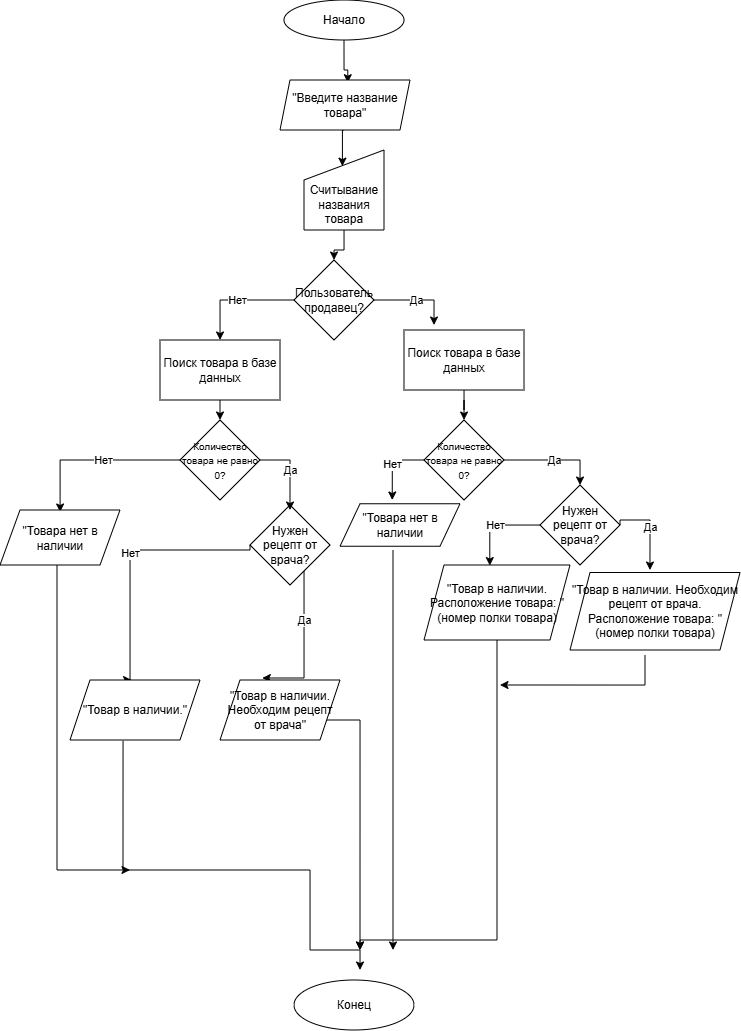

The diagram above was exported from draw.io. Its source (the exported page's mxGraphModel, read from the mxfile embedded in the PNG):
<mxGraphModel dx="815" dy="468" grid="1" gridSize="10" guides="1" tooltips="1" connect="1" arrows="1" fold="1" page="1" pageScale="1" pageWidth="827" pageHeight="1169" math="0" shadow="0">
  <root>
    <mxCell id="0" />
    <mxCell id="1" parent="0" />
    <mxCell id="n5GbsljMuUSU1njEZVS8-64" value="Начало" style="ellipse;whiteSpace=wrap;html=1;" vertex="1" parent="1">
      <mxGeometry x="354" y="10" width="120" height="40" as="geometry" />
    </mxCell>
    <mxCell id="n5GbsljMuUSU1njEZVS8-65" value="" style="edgeStyle=orthogonalEdgeStyle;rounded=0;orthogonalLoop=1;jettySize=auto;html=1;entryX=0.48;entryY=0.202;entryDx=0;entryDy=0;entryPerimeter=0;" edge="1" parent="1" target="n5GbsljMuUSU1njEZVS8-69">
      <mxGeometry relative="1" as="geometry">
        <mxPoint x="414.02857142857147" y="140" as="sourcePoint" />
      </mxGeometry>
    </mxCell>
    <mxCell id="n5GbsljMuUSU1njEZVS8-67" style="edgeStyle=orthogonalEdgeStyle;rounded=0;orthogonalLoop=1;jettySize=auto;html=1;entryX=0.54;entryY=0.054;entryDx=0;entryDy=0;entryPerimeter=0;" edge="1" parent="1" source="n5GbsljMuUSU1njEZVS8-64">
      <mxGeometry relative="1" as="geometry">
        <Array as="points">
          <mxPoint x="414" y="80" />
          <mxPoint x="418" y="80" />
        </Array>
        <mxPoint x="417.76" y="92.70000000000005" as="targetPoint" />
      </mxGeometry>
    </mxCell>
    <mxCell id="n5GbsljMuUSU1njEZVS8-68" value="" style="edgeStyle=orthogonalEdgeStyle;rounded=0;orthogonalLoop=1;jettySize=auto;html=1;" edge="1" parent="1" source="n5GbsljMuUSU1njEZVS8-69" target="n5GbsljMuUSU1njEZVS8-88">
      <mxGeometry relative="1" as="geometry" />
    </mxCell>
    <mxCell id="n5GbsljMuUSU1njEZVS8-69" value="&lt;div&gt;&lt;br&gt;&lt;/div&gt;&lt;div&gt;&lt;br&gt;&lt;/div&gt;Считывание названия товара" style="shape=manualInput;whiteSpace=wrap;html=1;" vertex="1" parent="1">
      <mxGeometry x="374" y="160" width="80" height="80" as="geometry" />
    </mxCell>
    <mxCell id="n5GbsljMuUSU1njEZVS8-70" value="Поиск товара в базе данных" style="rounded=0;whiteSpace=wrap;html=1;" vertex="1" parent="1">
      <mxGeometry x="230" y="350" width="120" height="60" as="geometry" />
    </mxCell>
    <mxCell id="n5GbsljMuUSU1njEZVS8-71" value="Да" style="edgeStyle=orthogonalEdgeStyle;rounded=0;orthogonalLoop=1;jettySize=auto;html=1;" edge="1" parent="1" source="n5GbsljMuUSU1njEZVS8-72" target="n5GbsljMuUSU1njEZVS8-77">
      <mxGeometry relative="1" as="geometry">
        <Array as="points">
          <mxPoint x="650" y="470" />
        </Array>
      </mxGeometry>
    </mxCell>
    <mxCell id="n5GbsljMuUSU1njEZVS8-72" value="&lt;font style=&quot;font-size: 10px;&quot;&gt;Количество товара не равно 0?&lt;/font&gt;" style="rhombus;whiteSpace=wrap;html=1;" vertex="1" parent="1">
      <mxGeometry x="494" y="430" width="80" height="80" as="geometry" />
    </mxCell>
    <mxCell id="n5GbsljMuUSU1njEZVS8-73" value="" style="edgeStyle=orthogonalEdgeStyle;rounded=0;orthogonalLoop=1;jettySize=auto;html=1;" edge="1" parent="1">
      <mxGeometry relative="1" as="geometry">
        <mxPoint x="200" y="880" as="targetPoint" />
        <Array as="points">
          <mxPoint x="127" y="880" />
        </Array>
        <mxPoint x="127" y="575" as="sourcePoint" />
      </mxGeometry>
    </mxCell>
    <mxCell id="n5GbsljMuUSU1njEZVS8-75" value="Нет" style="edgeStyle=orthogonalEdgeStyle;rounded=0;orthogonalLoop=1;jettySize=auto;html=1;entryX=0;entryY=0;entryDx=46.25;entryDy=0;entryPerimeter=0;" edge="1" parent="1" source="n5GbsljMuUSU1njEZVS8-72">
      <mxGeometry relative="1" as="geometry">
        <mxPoint x="462.25" y="510" as="targetPoint" />
        <Array as="points">
          <mxPoint x="462" y="470" />
        </Array>
      </mxGeometry>
    </mxCell>
    <mxCell id="n5GbsljMuUSU1njEZVS8-76" value="Нет" style="edgeStyle=orthogonalEdgeStyle;rounded=0;orthogonalLoop=1;jettySize=auto;html=1;entryX=0.415;entryY=0.007;entryDx=0;entryDy=0;entryPerimeter=0;" edge="1" parent="1">
      <mxGeometry relative="1" as="geometry">
        <mxPoint x="559.8" y="575.56" as="targetPoint" />
        <Array as="points">
          <mxPoint x="560" y="535" />
        </Array>
        <mxPoint x="610.0014285714287" y="535.0285714285714" as="sourcePoint" />
      </mxGeometry>
    </mxCell>
    <mxCell id="n5GbsljMuUSU1njEZVS8-77" value="Нужен рецепт от врача?" style="rhombus;whiteSpace=wrap;html=1;" vertex="1" parent="1">
      <mxGeometry x="610" y="495" width="80" height="80" as="geometry" />
    </mxCell>
    <mxCell id="n5GbsljMuUSU1njEZVS8-78" value="Нет" style="edgeStyle=orthogonalEdgeStyle;rounded=0;orthogonalLoop=1;jettySize=auto;html=1;entryX=0.575;entryY=0;entryDx=0;entryDy=0;entryPerimeter=0;exitX=0;exitY=0.5;exitDx=0;exitDy=0;" edge="1" parent="1" source="n5GbsljMuUSU1njEZVS8-98">
      <mxGeometry relative="1" as="geometry">
        <mxPoint x="201.55000000000007" y="690" as="targetPoint" />
        <Array as="points">
          <mxPoint x="320" y="560" />
          <mxPoint x="200" y="560" />
          <mxPoint x="200" y="690" />
        </Array>
        <mxPoint x="290" y="560" as="sourcePoint" />
      </mxGeometry>
    </mxCell>
    <mxCell id="n5GbsljMuUSU1njEZVS8-79" value="Да" style="edgeStyle=orthogonalEdgeStyle;rounded=0;orthogonalLoop=1;jettySize=auto;html=1;entryX=0.573;entryY=-0.025;entryDx=0;entryDy=0;entryPerimeter=0;exitX=1;exitY=0.5;exitDx=0;exitDy=0;" edge="1" parent="1" source="n5GbsljMuUSU1njEZVS8-98">
      <mxGeometry relative="1" as="geometry">
        <mxPoint x="332.3219999999999" y="688" as="targetPoint" />
        <Array as="points">
          <mxPoint x="374" y="688" />
        </Array>
        <mxPoint x="321" y="635" as="sourcePoint" />
      </mxGeometry>
    </mxCell>
    <mxCell id="n5GbsljMuUSU1njEZVS8-80" style="edgeStyle=orthogonalEdgeStyle;rounded=0;orthogonalLoop=1;jettySize=auto;html=1;exitX=0.408;exitY=1.014;exitDx=0;exitDy=0;exitPerimeter=0;" edge="1" parent="1" source="n5GbsljMuUSU1njEZVS8-106">
      <mxGeometry relative="1" as="geometry">
        <mxPoint x="430" y="980" as="targetPoint" />
        <Array as="points">
          <mxPoint x="193" y="880" />
          <mxPoint x="380" y="880" />
          <mxPoint x="380" y="960" />
          <mxPoint x="430" y="960" />
        </Array>
        <mxPoint x="193" y="770" as="sourcePoint" />
      </mxGeometry>
    </mxCell>
    <mxCell id="n5GbsljMuUSU1njEZVS8-82" style="edgeStyle=orthogonalEdgeStyle;rounded=0;orthogonalLoop=1;jettySize=auto;html=1;" edge="1" parent="1">
      <mxGeometry relative="1" as="geometry">
        <mxPoint x="430" y="960" as="targetPoint" />
        <mxPoint x="381" y="730" as="sourcePoint" />
      </mxGeometry>
    </mxCell>
    <mxCell id="n5GbsljMuUSU1njEZVS8-84" style="edgeStyle=orthogonalEdgeStyle;rounded=0;orthogonalLoop=1;jettySize=auto;html=1;exitX=0.5;exitY=1;exitDx=0;exitDy=0;" edge="1" parent="1" source="n5GbsljMuUSU1njEZVS8-108">
      <mxGeometry relative="1" as="geometry">
        <mxPoint x="430" y="960" as="targetPoint" />
        <Array as="points">
          <mxPoint x="567" y="950" />
          <mxPoint x="430" y="950" />
        </Array>
        <mxPoint x="570.0344827586207" y="655" as="sourcePoint" />
      </mxGeometry>
    </mxCell>
    <mxCell id="n5GbsljMuUSU1njEZVS8-85" style="edgeStyle=orthogonalEdgeStyle;rounded=0;orthogonalLoop=1;jettySize=auto;html=1;" edge="1" parent="1">
      <mxGeometry relative="1" as="geometry">
        <mxPoint x="570" y="695" as="targetPoint" />
        <Array as="points">
          <mxPoint x="715" y="685" />
          <mxPoint x="715" y="685" />
        </Array>
        <mxPoint x="715" y="665" as="sourcePoint" />
      </mxGeometry>
    </mxCell>
    <mxCell id="n5GbsljMuUSU1njEZVS8-87" value="Конец" style="ellipse;whiteSpace=wrap;html=1;" vertex="1" parent="1">
      <mxGeometry x="364" y="990" width="120" height="50" as="geometry" />
    </mxCell>
    <mxCell id="n5GbsljMuUSU1njEZVS8-88" value="&lt;br&gt;&lt;span style=&quot;color: rgb(0, 0, 0); font-family: Helvetica; font-size: 12px; font-style: normal; font-variant-ligatures: normal; font-variant-caps: normal; font-weight: 400; letter-spacing: normal; orphans: 2; text-align: center; text-indent: 0px; text-transform: none; widows: 2; word-spacing: 0px; -webkit-text-stroke-width: 0px; white-space: normal; text-decoration-thickness: initial; text-decoration-style: initial; text-decoration-color: initial; float: none; display: inline !important;&quot;&gt;Пользователь продавец?&lt;/span&gt;&lt;div&gt;&lt;br/&gt;&lt;/div&gt;" style="rhombus;whiteSpace=wrap;html=1;" vertex="1" parent="1">
      <mxGeometry x="364" y="270" width="80" height="80" as="geometry" />
    </mxCell>
    <mxCell id="n5GbsljMuUSU1njEZVS8-89" value="Да" style="edgeStyle=orthogonalEdgeStyle;rounded=0;orthogonalLoop=1;jettySize=auto;html=1;entryX=0.5;entryY=0;entryDx=0;entryDy=0;" edge="1" parent="1">
      <mxGeometry relative="1" as="geometry">
        <mxPoint x="444" y="310" as="sourcePoint" />
        <mxPoint x="504" y="335" as="targetPoint" />
      </mxGeometry>
    </mxCell>
    <mxCell id="n5GbsljMuUSU1njEZVS8-90" value="Нет" style="edgeStyle=orthogonalEdgeStyle;rounded=0;orthogonalLoop=1;jettySize=auto;html=1;" edge="1" parent="1">
      <mxGeometry relative="1" as="geometry">
        <mxPoint x="364" y="310" as="sourcePoint" />
        <mxPoint x="290" y="350" as="targetPoint" />
        <Array as="points">
          <mxPoint x="290" y="310" />
          <mxPoint x="290" y="350" />
        </Array>
      </mxGeometry>
    </mxCell>
    <mxCell id="n5GbsljMuUSU1njEZVS8-91" value="" style="edgeStyle=orthogonalEdgeStyle;rounded=0;orthogonalLoop=1;jettySize=auto;html=1;" edge="1" parent="1" source="n5GbsljMuUSU1njEZVS8-92" target="n5GbsljMuUSU1njEZVS8-72">
      <mxGeometry relative="1" as="geometry" />
    </mxCell>
    <mxCell id="n5GbsljMuUSU1njEZVS8-92" value="Поиск товара в базе данных" style="rounded=0;whiteSpace=wrap;html=1;" vertex="1" parent="1">
      <mxGeometry x="474" y="340" width="120" height="60" as="geometry" />
    </mxCell>
    <mxCell id="n5GbsljMuUSU1njEZVS8-93" value="Да" style="edgeStyle=orthogonalEdgeStyle;rounded=0;orthogonalLoop=1;jettySize=auto;html=1;entryX=0.533;entryY=0.056;entryDx=0;entryDy=0;exitX=1;exitY=0.5;exitDx=0;exitDy=0;entryPerimeter=0;" edge="1" parent="1" source="n5GbsljMuUSU1njEZVS8-77">
      <mxGeometry relative="1" as="geometry">
        <mxPoint x="700" y="530" as="sourcePoint" />
        <mxPoint x="719.95" y="580.04" as="targetPoint" />
        <Array as="points">
          <mxPoint x="690" y="530" />
          <mxPoint x="720" y="530" />
        </Array>
      </mxGeometry>
    </mxCell>
    <mxCell id="n5GbsljMuUSU1njEZVS8-94" value="" style="edgeStyle=orthogonalEdgeStyle;rounded=0;orthogonalLoop=1;jettySize=auto;html=1;" edge="1" parent="1">
      <mxGeometry relative="1" as="geometry">
        <mxPoint x="463" y="960" as="targetPoint" />
        <mxPoint x="463" y="560" as="sourcePoint" />
      </mxGeometry>
    </mxCell>
    <mxCell id="n5GbsljMuUSU1njEZVS8-96" value="&lt;font style=&quot;font-size: 10px;&quot;&gt;Количество товара не равно 0?&lt;/font&gt;" style="rhombus;whiteSpace=wrap;html=1;" vertex="1" parent="1">
      <mxGeometry x="250" y="430" width="80" height="80" as="geometry" />
    </mxCell>
    <mxCell id="n5GbsljMuUSU1njEZVS8-97" value="Нет" style="edgeStyle=orthogonalEdgeStyle;rounded=0;orthogonalLoop=1;jettySize=auto;html=1;entryX=0.533;entryY=-0.06;entryDx=0;entryDy=0;entryPerimeter=0;" edge="1" parent="1">
      <mxGeometry x="-0.1112" relative="1" as="geometry">
        <mxPoint x="250" y="470" as="sourcePoint" />
        <mxPoint x="130.10199999999998" y="522" as="targetPoint" />
        <Array as="points">
          <mxPoint x="130" y="470" />
        </Array>
        <mxPoint as="offset" />
      </mxGeometry>
    </mxCell>
    <mxCell id="n5GbsljMuUSU1njEZVS8-98" value="Нужен рецепт от врача?" style="rhombus;whiteSpace=wrap;html=1;" vertex="1" parent="1">
      <mxGeometry x="320" y="515" width="80" height="80" as="geometry" />
    </mxCell>
    <mxCell id="n5GbsljMuUSU1njEZVS8-99" value="" style="endArrow=classic;html=1;rounded=0;exitX=0.5;exitY=1;exitDx=0;exitDy=0;entryX=0.5;entryY=0;entryDx=0;entryDy=0;" edge="1" parent="1" source="n5GbsljMuUSU1njEZVS8-70" target="n5GbsljMuUSU1njEZVS8-96">
      <mxGeometry width="50" height="50" relative="1" as="geometry">
        <mxPoint x="380" y="530" as="sourcePoint" />
        <mxPoint x="430" y="480" as="targetPoint" />
      </mxGeometry>
    </mxCell>
    <mxCell id="n5GbsljMuUSU1njEZVS8-100" value="Да" style="edgeStyle=orthogonalEdgeStyle;rounded=0;orthogonalLoop=1;jettySize=auto;html=1;entryX=0.5;entryY=0.063;entryDx=0;entryDy=0;entryPerimeter=0;" edge="1" parent="1" target="n5GbsljMuUSU1njEZVS8-98">
      <mxGeometry relative="1" as="geometry">
        <mxPoint x="330" y="470" as="sourcePoint" />
        <mxPoint x="360" y="510" as="targetPoint" />
        <Array as="points">
          <mxPoint x="360" y="470" />
        </Array>
      </mxGeometry>
    </mxCell>
    <mxCell id="n5GbsljMuUSU1njEZVS8-102" value="&lt;br&gt;&lt;span style=&quot;color: rgb(0, 0, 0); font-family: Helvetica; font-size: 12px; font-style: normal; font-variant-ligatures: normal; font-variant-caps: normal; font-weight: 400; letter-spacing: normal; orphans: 2; text-align: center; text-indent: 0px; text-transform: none; widows: 2; word-spacing: 0px; -webkit-text-stroke-width: 0px; white-space: normal; text-decoration-thickness: initial; text-decoration-style: initial; text-decoration-color: initial; float: none; display: inline !important;&quot;&gt;&quot;Введите название товара&quot;&lt;/span&gt;&lt;div&gt;&lt;br/&gt;&lt;/div&gt;" style="shape=parallelogram;perimeter=parallelogramPerimeter;whiteSpace=wrap;html=1;fixedSize=1;size=10;" vertex="1" parent="1">
      <mxGeometry x="350" y="90" width="130" height="50" as="geometry" />
    </mxCell>
    <mxCell id="n5GbsljMuUSU1njEZVS8-104" value="&lt;span&gt;&lt;span style=&quot;color: rgb(0, 0, 0); font-family: Helvetica; font-size: 12px; font-style: normal; font-variant-ligatures: normal; font-variant-caps: normal; font-weight: 400; letter-spacing: normal; orphans: 2; text-align: center; text-indent: 0px; text-transform: none; widows: 2; word-spacing: 0px; -webkit-text-stroke-width: 0px; white-space: normal; text-decoration-thickness: initial; text-decoration-style: initial; text-decoration-color: initial; float: none; display: inline !important;&quot;&gt;&quot;Товара нет в наличии&lt;/span&gt;&lt;br&gt;&lt;/span&gt;" style="shape=parallelogram;perimeter=parallelogramPerimeter;whiteSpace=wrap;html=1;fixedSize=1;" vertex="1" parent="1">
      <mxGeometry x="70" y="520" width="120" height="55" as="geometry" />
    </mxCell>
    <mxCell id="n5GbsljMuUSU1njEZVS8-105" value="&lt;span&gt;&lt;span style=&quot;color: rgb(0, 0, 0); font-family: Helvetica; font-size: 12px; font-style: normal; font-variant-ligatures: normal; font-variant-caps: normal; font-weight: 400; letter-spacing: normal; orphans: 2; text-align: center; text-indent: 0px; text-transform: none; widows: 2; word-spacing: 0px; -webkit-text-stroke-width: 0px; white-space: normal; text-decoration-thickness: initial; text-decoration-style: initial; text-decoration-color: initial; float: none; display: inline !important;&quot;&gt;&quot;Товара нет в наличии&lt;/span&gt;&lt;br&gt;&lt;/span&gt;" style="shape=parallelogram;perimeter=parallelogramPerimeter;whiteSpace=wrap;html=1;fixedSize=1;" vertex="1" parent="1">
      <mxGeometry x="410" y="513.75" width="120" height="42.5" as="geometry" />
    </mxCell>
    <mxCell id="n5GbsljMuUSU1njEZVS8-106" value="&lt;br&gt;&lt;span style=&quot;color: rgb(0, 0, 0); font-family: Helvetica; font-size: 12px; font-style: normal; font-variant-ligatures: normal; font-variant-caps: normal; font-weight: 400; letter-spacing: normal; orphans: 2; text-align: center; text-indent: 0px; text-transform: none; widows: 2; word-spacing: 0px; -webkit-text-stroke-width: 0px; white-space: normal; text-decoration-thickness: initial; text-decoration-style: initial; text-decoration-color: initial; float: none; display: inline !important;&quot;&gt;&quot;Товар в наличии.&quot;&lt;/span&gt;&lt;div&gt;&lt;br/&gt;&lt;/div&gt;" style="shape=parallelogram;perimeter=parallelogramPerimeter;whiteSpace=wrap;html=1;fixedSize=1;" vertex="1" parent="1">
      <mxGeometry x="140" y="690" width="130" height="60" as="geometry" />
    </mxCell>
    <mxCell id="n5GbsljMuUSU1njEZVS8-107" value="&lt;br&gt;&lt;span style=&quot;color: rgb(0, 0, 0); font-family: Helvetica; font-size: 12px; font-style: normal; font-variant-ligatures: normal; font-variant-caps: normal; font-weight: 400; letter-spacing: normal; orphans: 2; text-align: center; text-indent: 0px; text-transform: none; widows: 2; word-spacing: 0px; -webkit-text-stroke-width: 0px; white-space: normal; text-decoration-thickness: initial; text-decoration-style: initial; text-decoration-color: initial; float: none; display: inline !important;&quot;&gt;&quot;Товар в наличии. Необходим рецепт от врача&quot;&lt;/span&gt;&lt;div&gt;&lt;br/&gt;&lt;/div&gt;" style="shape=parallelogram;perimeter=parallelogramPerimeter;whiteSpace=wrap;html=1;fixedSize=1;" vertex="1" parent="1">
      <mxGeometry x="290" y="690" width="120" height="60" as="geometry" />
    </mxCell>
    <mxCell id="n5GbsljMuUSU1njEZVS8-108" value="&lt;br&gt;&lt;span style=&quot;color: rgb(0, 0, 0); font-family: Helvetica; font-size: 12px; font-style: normal; font-variant-ligatures: normal; font-variant-caps: normal; font-weight: 400; letter-spacing: normal; orphans: 2; text-align: center; text-indent: 0px; text-transform: none; widows: 2; word-spacing: 0px; -webkit-text-stroke-width: 0px; white-space: normal; text-decoration-thickness: initial; text-decoration-style: initial; text-decoration-color: initial; float: none; display: inline !important;&quot;&gt;&quot;Товар в наличии. Расположение товара: &quot; (номер полки товара)&lt;/span&gt;&lt;div&gt;&lt;br/&gt;&lt;/div&gt;" style="shape=parallelogram;perimeter=parallelogramPerimeter;whiteSpace=wrap;html=1;fixedSize=1;" vertex="1" parent="1">
      <mxGeometry x="494" y="575" width="146" height="75" as="geometry" />
    </mxCell>
    <mxCell id="n5GbsljMuUSU1njEZVS8-109" value="&lt;br&gt;&lt;span style=&quot;color: rgb(0, 0, 0); font-family: Helvetica; font-size: 12px; font-style: normal; font-variant-ligatures: normal; font-variant-caps: normal; font-weight: 400; letter-spacing: normal; orphans: 2; text-align: center; text-indent: 0px; text-transform: none; widows: 2; word-spacing: 0px; -webkit-text-stroke-width: 0px; white-space: normal; text-decoration-thickness: initial; text-decoration-style: initial; text-decoration-color: initial; float: none; display: inline !important;&quot;&gt;&quot;Товар в наличии. Необходим рецепт от врача. Расположение товара: &quot; (номер полки товара)&lt;/span&gt;&lt;div&gt;&lt;br/&gt;&lt;/div&gt;" style="shape=parallelogram;perimeter=parallelogramPerimeter;whiteSpace=wrap;html=1;fixedSize=1;" vertex="1" parent="1">
      <mxGeometry x="640" y="582.5" width="170" height="77.5" as="geometry" />
    </mxCell>
  </root>
</mxGraphModel>